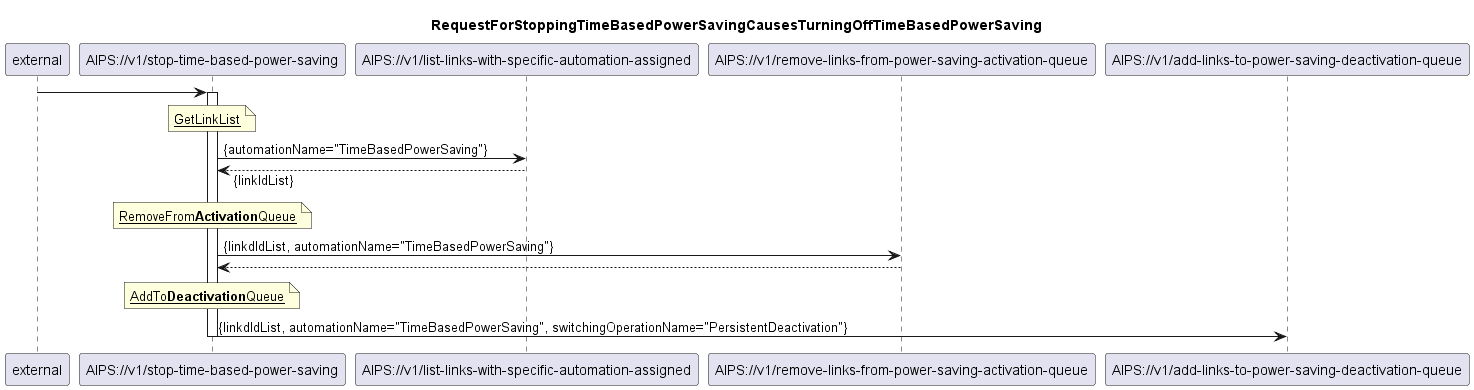

The diagram above was rendered by PlantUML. Its source (embedded in the PNG):
@startuml 211_stopTimeBasedPowerSaving
skinparam responseMessageBelowArrow true

title
RequestForStoppingTimeBasedPowerSavingCausesTurningOffTimeBasedPowerSaving
end title

participant "external" as requestor
participant "AIPS://v1/stop-time-based-power-saving" as stopPsModule
participant "AIPS://v1/list-links-with-specific-automation-assigned" as listLinks
participant "AIPS://v1/remove-links-from-power-saving-activation-queue" as stopSimpleActivation
participant "AIPS://v1/add-links-to-power-saving-deactivation-queue" as startPersistentDeactivation


requestor -> stopPsModule
activate stopPsModule

'get the list of linkIds for which TB power saving needs to be stopped
note over stopPsModule
  <u>GetLinkList</u>
end note
stopPsModule -> listLinks: {automationName="TimeBasedPowerSaving"}
listLinks --> stopPsModule: {linkIdList}

'stop ongoing/planned power savings
note over stopPsModule
  <u>RemoveFrom<b>Activation</b>Queue</u>
end note
stopPsModule -> stopSimpleActivation: {linkdIdList, automationName="TimeBasedPowerSaving"}
stopSimpleActivation --> stopPsModule

'initiate power saving switch-off
note over stopPsModule
  <u>AddTo<b>Deactivation</b>Queue</u>
end note
stopPsModule -> startPersistentDeactivation: {linkdIdList, automationName="TimeBasedPowerSaving", switchingOperationName="PersistentDeactivation"}

deactivate stopPsModule

@enduml